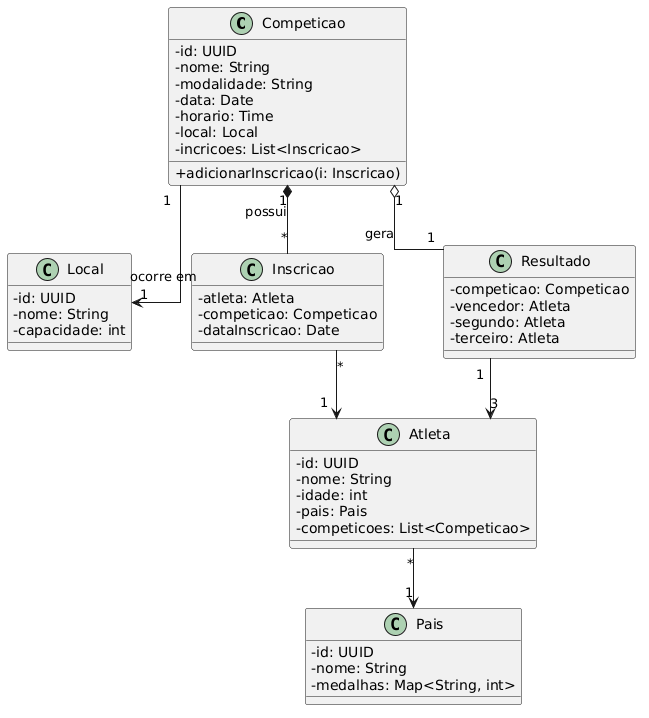

The diagram above was rendered by PlantUML. Its source (embedded in the PNG):
@startuml
skinparam nodesep 60
skinparam ranksep 60
skinparam linetype ortho
skinparam classAttributeIconSize 0



class Competicao {
  - id: UUID
  - nome: String
  - modalidade: String
  - data: Date
  - horario: Time
  - local: Local
  - incricoes: List<Inscricao>
  + adicionarInscricao(i: Inscricao)
}

class Local {
  - id: UUID
  - nome: String
  - capacidade: int
}

class Pais {
  - id: UUID
  - nome: String
  - medalhas: Map<String, int>
}

class Atleta {
  - id: UUID
  - nome: String
  - idade: int
  - pais: Pais
  -competicoes: List<Competicao>
}

class Inscricao {
  - atleta: Atleta
  - competicao: Competicao
  - dataInscricao: Date
}

class Resultado {
- competicao: Competicao
  - vencedor: Atleta
  - segundo: Atleta
  - terceiro: Atleta
}

Competicao "1" --> "1" Local : ocorre em
Competicao "1" *-- "*" Inscricao : possui
Competicao "1" o-- "1" Resultado : gera
Inscricao "*" --> "1" Atleta
Atleta "*" --> "1" Pais
Resultado "1" --> "3" Atleta
@enduml